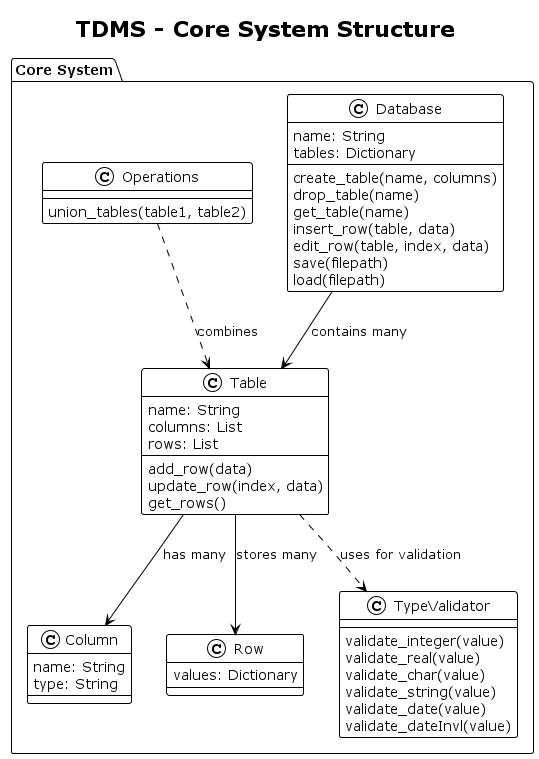

The diagram above was rendered by PlantUML. Its source (embedded in the PNG):
@startuml class_core
!theme plain
title TDMS - Core System Structure

package "Core System" {
  class Database {
    name: String
    tables: Dictionary
    --
    create_table(name, columns)
    drop_table(name)
    get_table(name)
    insert_row(table, data)
    edit_row(table, index, data)
    save(filepath)
    load(filepath)
  }

  class Table {
    name: String
    columns: List
    rows: List
    --
    add_row(data)
    update_row(index, data)
    get_rows()
  }

  class Column {
    name: String
    type: String
  }

  class Row {
    values: Dictionary
  }

  class TypeValidator {
    --
    validate_integer(value)
    validate_real(value)
    validate_char(value)
    validate_string(value)
    validate_date(value)
    validate_dateInvl(value)
  }

  class Operations {
    --
    union_tables(table1, table2)
  }
}

Database --> Table : contains many
Table --> Column : has many
Table --> Row : stores many
Table ..> TypeValidator : uses for validation
Operations ..> Table : combines



@enduml